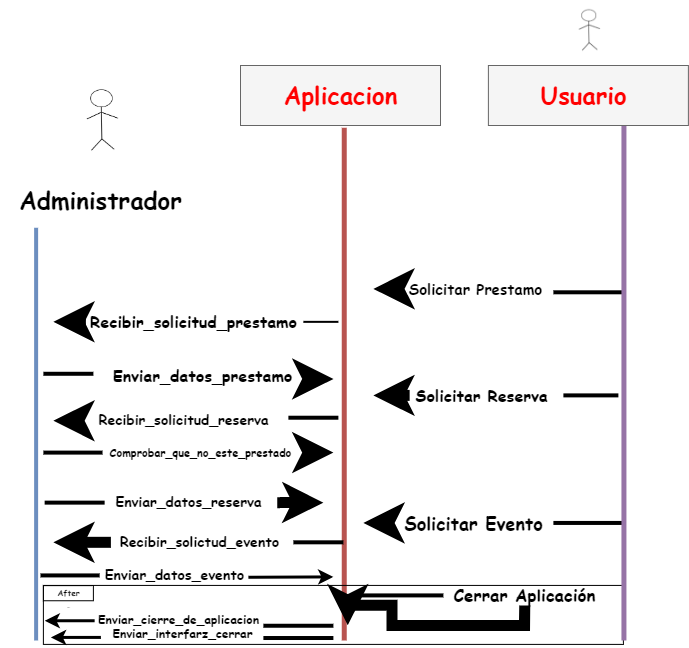

The diagram above was exported from draw.io. Its source (the exported page's mxGraphModel, read from the mxfile embedded in the PNG):
<mxGraphModel dx="828" dy="452" grid="1" gridSize="10" guides="1" tooltips="1" connect="1" arrows="1" fold="1" page="1" pageScale="1" pageWidth="690" pageHeight="980" math="0" shadow="0">
  <root>
    <mxCell id="0" />
    <mxCell id="1" parent="0" />
    <mxCell id="eCgr92LxNDHzvJD61BGF-10" value="" style="line;strokeWidth=5;direction=south;html=1;fontFamily=Comic Sans MS;fontSize=16;fillColor=#f8cecc;strokeColor=#b85450;" parent="1" vertex="1">
      <mxGeometry x="311.55" y="127.26" width="64.4" height="512.74" as="geometry" />
    </mxCell>
    <mxCell id="HFt3pol9dlCPB8xYroD3-1" value="" style="line;strokeWidth=4;html=1;perimeter=backbonePerimeter;points=[];outlineConnect=0;fontFamily=Comic Sans MS;fontSize=14;fontColor=#000000;fillColor=none;" parent="1" vertex="1">
      <mxGeometry x="552.89" y="280.25" width="70" height="23.1" as="geometry" />
    </mxCell>
    <mxCell id="HFt3pol9dlCPB8xYroD3-2" style="edgeStyle=orthogonalEdgeStyle;rounded=0;orthogonalLoop=1;jettySize=auto;html=1;exitX=0;exitY=0.5;exitDx=0;exitDy=0;entryX=0.658;entryY=0.092;entryDx=0;entryDy=0;entryPerimeter=0;fontFamily=Comic Sans MS;fontSize=11;fontColor=#000000;strokeColor=#000000;strokeWidth=11;" parent="1" source="HFt3pol9dlCPB8xYroD3-3" edge="1">
      <mxGeometry relative="1" as="geometry">
        <mxPoint x="372.91520000000025" y="287.9899999999998" as="targetPoint" />
      </mxGeometry>
    </mxCell>
    <mxCell id="HFt3pol9dlCPB8xYroD3-3" value="Solicitar Prestamo" style="text;html=1;strokeColor=none;fillColor=none;align=center;verticalAlign=middle;whiteSpace=wrap;rounded=0;fontFamily=Comic Sans MS;fontSize=15;fontColor=#000000;fontStyle=1" parent="1" vertex="1">
      <mxGeometry x="397.89" y="273.35" width="155" height="30" as="geometry" />
    </mxCell>
    <mxCell id="HFt3pol9dlCPB8xYroD3-4" value="" style="line;strokeWidth=2;html=1;fontFamily=Comic Sans MS;fontSize=14;fontColor=#000000;fillColor=none;" parent="1" vertex="1">
      <mxGeometry x="302.89" y="320.25" width="35" height="2.19" as="geometry" />
    </mxCell>
    <mxCell id="HFt3pol9dlCPB8xYroD3-5" style="edgeStyle=orthogonalEdgeStyle;rounded=0;orthogonalLoop=1;jettySize=auto;html=1;exitX=0;exitY=0.5;exitDx=0;exitDy=0;fontFamily=Comic Sans MS;fontSize=16;fontColor=#000000;strokeColor=#000000;strokeWidth=11;" parent="1" source="HFt3pol9dlCPB8xYroD3-6" edge="1">
      <mxGeometry relative="1" as="geometry">
        <mxPoint x="52.89" y="321.34000000000015" as="targetPoint" />
      </mxGeometry>
    </mxCell>
    <mxCell id="HFt3pol9dlCPB8xYroD3-6" value="Recibir_solicitud_prestamo" style="text;strokeColor=none;fillColor=none;html=1;fontSize=16;fontStyle=1;verticalAlign=middle;align=center;fontFamily=Comic Sans MS;fontColor=#000000;" parent="1" vertex="1">
      <mxGeometry x="85.39" y="307.8900000000001" width="215" height="26.9" as="geometry" />
    </mxCell>
    <mxCell id="HFt3pol9dlCPB8xYroD3-7" value="" style="line;strokeWidth=4;html=1;perimeter=backbonePerimeter;points=[];outlineConnect=0;fontFamily=Comic Sans MS;fontSize=15;fontColor=#000000;fillColor=none;" parent="1" vertex="1">
      <mxGeometry x="42.89" y="360.25" width="50" height="26.06" as="geometry" />
    </mxCell>
    <mxCell id="HFt3pol9dlCPB8xYroD3-8" style="edgeStyle=orthogonalEdgeStyle;rounded=0;orthogonalLoop=1;jettySize=auto;html=1;exitX=1;exitY=0.75;exitDx=0;exitDy=0;entryX=0.746;entryY=0.714;entryDx=0;entryDy=0;entryPerimeter=0;fontFamily=Comic Sans MS;fontSize=11;fontColor=#000000;strokeColor=#000000;strokeWidth=11;" parent="1" source="HFt3pol9dlCPB8xYroD3-9" edge="1">
      <mxGeometry relative="1" as="geometry">
        <mxPoint x="332.8584000000002" y="378.6299999999999" as="targetPoint" />
      </mxGeometry>
    </mxCell>
    <mxCell id="HFt3pol9dlCPB8xYroD3-9" value="&lt;font style=&quot;font-size: 16px;&quot;&gt;Enviar_datos_prestamo&lt;/font&gt;" style="text;strokeColor=none;fillColor=none;html=1;fontSize=24;fontStyle=1;verticalAlign=middle;align=center;fontFamily=Comic Sans MS;fontColor=#000000;" parent="1" vertex="1">
      <mxGeometry x="100.39" y="363.28" width="202.5" height="20.25" as="geometry" />
    </mxCell>
    <mxCell id="HFt3pol9dlCPB8xYroD3-10" value="" style="line;strokeWidth=4;html=1;perimeter=backbonePerimeter;points=[];outlineConnect=0;fontFamily=Comic Sans MS;fontSize=16;fontColor=#000000;fillColor=none;" parent="1" vertex="1">
      <mxGeometry x="562.89" y="393.16999999999996" width="55" height="3.44" as="geometry" />
    </mxCell>
    <mxCell id="HFt3pol9dlCPB8xYroD3-11" style="edgeStyle=orthogonalEdgeStyle;rounded=0;orthogonalLoop=1;jettySize=auto;html=1;exitX=0;exitY=0.5;exitDx=0;exitDy=0;entryX=0.761;entryY=0.092;entryDx=0;entryDy=0;entryPerimeter=0;fontFamily=Comic Sans MS;fontSize=11;fontColor=#000000;strokeColor=#000000;strokeWidth=11;" parent="1" source="HFt3pol9dlCPB8xYroD3-12" edge="1">
      <mxGeometry relative="1" as="geometry">
        <mxPoint x="372.91520000000025" y="394.0799999999997" as="targetPoint" />
      </mxGeometry>
    </mxCell>
    <mxCell id="HFt3pol9dlCPB8xYroD3-12" value="Solicitar Reserva" style="text;strokeColor=none;fillColor=none;html=1;fontSize=16;fontStyle=1;verticalAlign=middle;align=center;fontFamily=Comic Sans MS;fontColor=#000000;" parent="1" vertex="1">
      <mxGeometry x="409.14" y="386.31000000000006" width="143.75" height="17.16" as="geometry" />
    </mxCell>
    <mxCell id="HFt3pol9dlCPB8xYroD3-13" value="" style="line;strokeWidth=4;html=1;perimeter=backbonePerimeter;points=[];outlineConnect=0;fontFamily=Comic Sans MS;fontSize=15;fontColor=#000000;fillColor=none;" parent="1" vertex="1">
      <mxGeometry x="287.89" y="404.19000000000005" width="50" height="26.06" as="geometry" />
    </mxCell>
    <mxCell id="HFt3pol9dlCPB8xYroD3-14" style="edgeStyle=orthogonalEdgeStyle;rounded=0;orthogonalLoop=1;jettySize=auto;html=1;exitX=0;exitY=0.5;exitDx=0;exitDy=0;fontFamily=Comic Sans MS;fontSize=11;fontColor=#000000;strokeColor=#000000;strokeWidth=11;" parent="1" source="HFt3pol9dlCPB8xYroD3-15" edge="1">
      <mxGeometry relative="1" as="geometry">
        <mxPoint x="52.89" y="420.25" as="targetPoint" />
      </mxGeometry>
    </mxCell>
    <mxCell id="HFt3pol9dlCPB8xYroD3-15" value="&lt;font style=&quot;font-size: 14px;&quot;&gt;Recibir_solicitud_reserva&lt;/font&gt;" style="text;strokeColor=none;fillColor=none;html=1;fontSize=14;fontStyle=1;verticalAlign=middle;align=center;fontFamily=Comic Sans MS;fontColor=#000000;" parent="1" vertex="1">
      <mxGeometry x="82.89" y="410.2499999999999" width="200" height="20" as="geometry" />
    </mxCell>
    <mxCell id="HFt3pol9dlCPB8xYroD3-16" value="" style="line;strokeWidth=4;html=1;perimeter=backbonePerimeter;points=[];outlineConnect=0;fontFamily=Comic Sans MS;fontSize=14;fontColor=#000000;fillColor=none;" parent="1" vertex="1">
      <mxGeometry x="44.14" y="500.25" width="60" height="3.75" as="geometry" />
    </mxCell>
    <mxCell id="HFt3pol9dlCPB8xYroD3-17" style="edgeStyle=orthogonalEdgeStyle;rounded=0;orthogonalLoop=1;jettySize=auto;html=1;exitX=1;exitY=0.5;exitDx=0;exitDy=0;entryX=0.866;entryY=0.869;entryDx=0;entryDy=0;entryPerimeter=0;fontFamily=Comic Sans MS;fontSize=11;fontColor=#000000;strokeColor=#000000;strokeWidth=11;" parent="1" source="HFt3pol9dlCPB8xYroD3-18" edge="1">
      <mxGeometry relative="1" as="geometry">
        <mxPoint x="322.8764000000002" y="502.23" as="targetPoint" />
      </mxGeometry>
    </mxCell>
    <mxCell id="HFt3pol9dlCPB8xYroD3-18" value="&lt;font style=&quot;font-size: 14px;&quot;&gt;Enviar_datos_reserva&lt;/font&gt;" style="text;strokeColor=none;fillColor=none;html=1;fontSize=14;fontStyle=1;verticalAlign=middle;align=center;fontFamily=Comic Sans MS;fontColor=#000000;" parent="1" vertex="1">
      <mxGeometry x="99.14" y="492.1300000000001" width="177.5" height="20" as="geometry" />
    </mxCell>
    <mxCell id="HFt3pol9dlCPB8xYroD3-19" value="" style="line;strokeWidth=4;html=1;perimeter=backbonePerimeter;points=[];outlineConnect=0;fontFamily=Comic Sans MS;fontSize=14;fontColor=#000000;fillColor=none;" parent="1" vertex="1">
      <mxGeometry x="552.89" y="520.25" width="70" height="4.38" as="geometry" />
    </mxCell>
    <mxCell id="HFt3pol9dlCPB8xYroD3-20" style="edgeStyle=orthogonalEdgeStyle;rounded=0;orthogonalLoop=1;jettySize=auto;html=1;exitX=0;exitY=0.5;exitDx=0;exitDy=0;entryX=0.885;entryY=0.248;entryDx=0;entryDy=0;entryPerimeter=0;fontFamily=Comic Sans MS;fontSize=11;fontColor=#000000;strokeColor=#000000;strokeWidth=11;" parent="1" source="HFt3pol9dlCPB8xYroD3-21" edge="1">
      <mxGeometry relative="1" as="geometry">
        <mxPoint x="362.86880000000053" y="521.8" as="targetPoint" />
      </mxGeometry>
    </mxCell>
    <mxCell id="HFt3pol9dlCPB8xYroD3-21" value="&lt;font style=&quot;font-size: 18px;&quot;&gt;Solicitar Evento&lt;/font&gt;" style="text;strokeColor=none;fillColor=none;html=1;fontSize=16;fontStyle=1;verticalAlign=middle;align=center;fontFamily=Comic Sans MS;fontColor=#000000;" parent="1" vertex="1">
      <mxGeometry x="392.89" y="513.8599999999999" width="160" height="17.16" as="geometry" />
    </mxCell>
    <mxCell id="HFt3pol9dlCPB8xYroD3-22" value="" style="line;strokeWidth=4;html=1;perimeter=backbonePerimeter;points=[];outlineConnect=0;fontFamily=Comic Sans MS;fontSize=18;fontColor=#000000;fillColor=none;" parent="1" vertex="1">
      <mxGeometry x="292.89" y="540.25" width="50" height="3.13" as="geometry" />
    </mxCell>
    <mxCell id="HFt3pol9dlCPB8xYroD3-23" style="edgeStyle=orthogonalEdgeStyle;rounded=0;orthogonalLoop=1;jettySize=auto;html=1;exitX=0;exitY=0.5;exitDx=0;exitDy=0;fontFamily=Comic Sans MS;fontSize=18;fontColor=#000000;strokeColor=#000000;strokeWidth=11;" parent="1" source="HFt3pol9dlCPB8xYroD3-24" edge="1">
      <mxGeometry relative="1" as="geometry">
        <mxPoint x="52.89" y="541.8200000000002" as="targetPoint" />
      </mxGeometry>
    </mxCell>
    <mxCell id="HFt3pol9dlCPB8xYroD3-24" value="&lt;font style=&quot;font-size: 14px;&quot;&gt;Recibir_solictud_evento&lt;/font&gt;" style="text;strokeColor=none;fillColor=none;html=1;fontSize=14;fontStyle=1;verticalAlign=middle;align=center;fontFamily=Comic Sans MS;fontColor=#000000;" parent="1" vertex="1">
      <mxGeometry x="110.39" y="531.8199999999999" width="177.5" height="20" as="geometry" />
    </mxCell>
    <mxCell id="HFt3pol9dlCPB8xYroD3-25" value="" style="line;strokeWidth=4;html=1;perimeter=backbonePerimeter;points=[];outlineConnect=0;fontFamily=Comic Sans MS;fontSize=18;fontColor=#000000;fillColor=none;" parent="1" vertex="1">
      <mxGeometry x="40" y="573.0699999999999" width="59.14" height="3.7" as="geometry" />
    </mxCell>
    <mxCell id="HFt3pol9dlCPB8xYroD3-26" value="&lt;font style=&quot;font-size: 14px;&quot;&gt;Enviar_datos_evento&lt;/font&gt;" style="text;strokeColor=none;fillColor=none;html=1;fontSize=14;fontStyle=1;verticalAlign=middle;align=center;fontFamily=Comic Sans MS;fontColor=#000000;" parent="1" vertex="1">
      <mxGeometry x="85.39" y="564.9199999999998" width="177.5" height="20" as="geometry" />
    </mxCell>
    <mxCell id="HFt3pol9dlCPB8xYroD3-27" value="" style="line;strokeWidth=4;html=1;perimeter=backbonePerimeter;points=[];outlineConnect=0;fontFamily=Comic Sans MS;fontSize=18;fontColor=#000000;fillColor=none;" parent="1" vertex="1">
      <mxGeometry x="42.89" y="450.25" width="59.14" height="3.7" as="geometry" />
    </mxCell>
    <mxCell id="HFt3pol9dlCPB8xYroD3-28" style="edgeStyle=orthogonalEdgeStyle;rounded=0;orthogonalLoop=1;jettySize=auto;html=1;exitX=1;exitY=0.5;exitDx=0;exitDy=0;entryX=0.817;entryY=0.714;entryDx=0;entryDy=0;entryPerimeter=0;fontFamily=Comic Sans MS;fontSize=11;fontColor=#000000;strokeColor=#000000;strokeWidth=11;" parent="1" source="HFt3pol9dlCPB8xYroD3-29" edge="1">
      <mxGeometry relative="1" as="geometry">
        <mxPoint x="332.8584000000002" y="451.76" as="targetPoint" />
      </mxGeometry>
    </mxCell>
    <mxCell id="HFt3pol9dlCPB8xYroD3-29" value="Comprobar_que_no_este_prestado" style="text;strokeColor=none;fillColor=none;html=1;fontSize=11;fontStyle=1;verticalAlign=middle;align=center;fontFamily=Comic Sans MS;fontColor=#000000;" parent="1" vertex="1">
      <mxGeometry x="90.39" y="432.1" width="220" height="40" as="geometry" />
    </mxCell>
    <mxCell id="HFt3pol9dlCPB8xYroD3-30" value="" style="line;strokeWidth=4;html=1;perimeter=backbonePerimeter;points=[];outlineConnect=0;fontFamily=Comic Sans MS;fontSize=11;fontColor=#000000;fillColor=none;" parent="1" vertex="1">
      <mxGeometry x="352.89" y="592.0999999999999" width="90" height="5.63" as="geometry" />
    </mxCell>
    <mxCell id="HFt3pol9dlCPB8xYroD3-31" style="edgeStyle=orthogonalEdgeStyle;rounded=0;orthogonalLoop=1;jettySize=auto;html=1;exitX=0.5;exitY=1;exitDx=0;exitDy=0;entryX=0.985;entryY=0.49;entryDx=0;entryDy=0;entryPerimeter=0;fontFamily=Comic Sans MS;fontSize=17;fontColor=#000000;strokeColor=#000000;strokeWidth=11;" parent="1" source="HFt3pol9dlCPB8xYroD3-32" edge="1">
      <mxGeometry relative="1" as="geometry">
        <mxPoint x="347.28400000000045" y="624.8" as="targetPoint" />
      </mxGeometry>
    </mxCell>
    <mxCell id="HFt3pol9dlCPB8xYroD3-32" value="&lt;font style=&quot;font-size: 17px;&quot;&gt;Cerrar Aplicación&lt;/font&gt;" style="text;strokeColor=none;fillColor=none;html=1;fontSize=14;fontStyle=1;verticalAlign=middle;align=center;fontFamily=Comic Sans MS;fontColor=#000000;" parent="1" vertex="1">
      <mxGeometry x="435.39" y="584.9199999999998" width="177.5" height="20" as="geometry" />
    </mxCell>
    <mxCell id="HFt3pol9dlCPB8xYroD3-33" value="" style="line;strokeWidth=4;html=1;perimeter=backbonePerimeter;points=[];outlineConnect=0;fontFamily=Comic Sans MS;fontSize=17;fontColor=#000000;fillColor=none;" parent="1" vertex="1">
      <mxGeometry x="262.89" y="620.25" width="70" height="10" as="geometry" />
    </mxCell>
    <mxCell id="HFt3pol9dlCPB8xYroD3-34" value="&lt;font style=&quot;font-size: 12px;&quot;&gt;Enviar_cierre_de_aplicacion&lt;/font&gt;" style="text;strokeColor=none;fillColor=none;html=1;fontSize=24;fontStyle=1;verticalAlign=middle;align=center;fontFamily=Comic Sans MS;fontColor=#000000;" parent="1" vertex="1">
      <mxGeometry x="92.89" y="597.73" width="170" height="34.78" as="geometry" />
    </mxCell>
    <mxCell id="HFt3pol9dlCPB8xYroD3-35" value="" style="line;strokeWidth=4;html=1;perimeter=backbonePerimeter;points=[];outlineConnect=0;fontFamily=Comic Sans MS;fontSize=17;fontColor=#000000;fillColor=none;" parent="1" vertex="1">
      <mxGeometry x="262.89" y="632.51" width="70" height="10" as="geometry" />
    </mxCell>
    <mxCell id="HFt3pol9dlCPB8xYroD3-36" value="&lt;font style=&quot;font-size: 12px;&quot;&gt;Enviar_interfarz_cerrar&lt;/font&gt;" style="text;strokeColor=none;fillColor=none;html=1;fontSize=24;fontStyle=1;verticalAlign=middle;align=center;fontFamily=Comic Sans MS;fontColor=#000000;strokeWidth=9;" parent="1" vertex="1">
      <mxGeometry x="115.39" y="615.4000000000001" width="132.5" height="27.11" as="geometry" />
    </mxCell>
    <mxCell id="HFt3pol9dlCPB8xYroD3-37" value="" style="edgeStyle=segmentEdgeStyle;endArrow=classic;html=1;rounded=0;fontFamily=Comic Sans MS;fontSize=1;fontColor=#000000;strokeColor=#000000;strokeWidth=3;" parent="1" edge="1">
      <mxGeometry width="50" height="50" relative="1" as="geometry">
        <mxPoint x="100.39" y="636.9200000000001" as="sourcePoint" />
        <mxPoint x="50.39" y="636.9200000000001" as="targetPoint" />
      </mxGeometry>
    </mxCell>
    <mxCell id="HFt3pol9dlCPB8xYroD3-38" value="" style="verticalLabelPosition=bottom;verticalAlign=top;html=1;shape=mxgraph.basic.rect;fillColor2=none;strokeWidth=1;size=20;indent=5;fontFamily=Comic Sans MS;fontSize=1;fontColor=#000000;fillColor=none;" parent="1" vertex="1">
      <mxGeometry x="42.89" y="584.9200000000001" width="580" height="58.98" as="geometry" />
    </mxCell>
    <mxCell id="HFt3pol9dlCPB8xYroD3-39" value="After" style="verticalLabelPosition=bottom;verticalAlign=top;html=1;shape=mxgraph.basic.rect;fillColor2=none;strokeWidth=1;size=20;indent=5;fontFamily=Comic Sans MS;fontSize=1;fontColor=#000000;fillColor=none;" parent="1" vertex="1">
      <mxGeometry x="42.89" y="585.1199999999999" width="50" height="15.13" as="geometry" />
    </mxCell>
    <mxCell id="HFt3pol9dlCPB8xYroD3-40" value="&lt;font style=&quot;font-size: 8px;&quot;&gt;After&lt;/font&gt;" style="text;strokeColor=none;fillColor=none;html=1;fontSize=24;fontStyle=1;verticalAlign=middle;align=center;fontFamily=Comic Sans MS;fontColor=#000000;" parent="1" vertex="1">
      <mxGeometry x="45.39" y="573.0699999999999" width="45" height="27.48" as="geometry" />
    </mxCell>
    <mxCell id="HFt3pol9dlCPB8xYroD3-41" value="" style="endArrow=classic;html=1;rounded=0;fontFamily=Comic Sans MS;fontSize=18;fontColor=#000000;strokeColor=#000000;strokeWidth=3;" parent="1" edge="1">
      <mxGeometry width="50" height="50" relative="1" as="geometry">
        <mxPoint x="94.14" y="620.25" as="sourcePoint" />
        <mxPoint x="44.14" y="620.25" as="targetPoint" />
      </mxGeometry>
    </mxCell>
    <mxCell id="HFt3pol9dlCPB8xYroD3-42" value="" style="endArrow=classic;html=1;rounded=0;fontFamily=Comic Sans MS;fontSize=8;fontColor=#000000;strokeColor=#000000;strokeWidth=3;entryX=0.938;entryY=0.714;entryDx=0;entryDy=0;entryPerimeter=0;" parent="1" edge="1">
      <mxGeometry width="50" height="50" relative="1" as="geometry">
        <mxPoint x="247.89" y="576.77" as="sourcePoint" />
        <mxPoint x="332.8584000000002" y="576.3899999999999" as="targetPoint" />
      </mxGeometry>
    </mxCell>
    <mxCell id="eCgr92LxNDHzvJD61BGF-1" value="" style="line;strokeWidth=5;direction=south;html=1;fontFamily=Comic Sans MS;fontSize=14;fillColor=#e1d5e7;strokeColor=#9673a6;" parent="1" vertex="1">
      <mxGeometry x="591.56" y="125" width="63.77" height="515" as="geometry" />
    </mxCell>
    <mxCell id="eCgr92LxNDHzvJD61BGF-2" value="" style="shape=image;verticalLabelPosition=bottom;labelBackgroundColor=default;verticalAlign=top;aspect=fixed;imageAspect=0;image=https://www.mundo.com/fotos/201706/presentacion-de-mi-historia-segundo-acto-4-728.jpg;" parent="1" vertex="1">
      <mxGeometry x="40" y="75" width="120" height="90" as="geometry" />
    </mxCell>
    <mxCell id="eCgr92LxNDHzvJD61BGF-3" value="" style="verticalLabelPosition=bottom;verticalAlign=top;html=1;shape=mxgraph.basic.rect;fillColor2=none;strokeWidth=1;size=20;indent=5;fontFamily=Comic Sans MS;fontSize=68;fillColor=#f5f5f5;fontColor=#333333;strokeColor=#666666;" parent="1" vertex="1">
      <mxGeometry x="240" y="65" width="200" height="60" as="geometry" />
    </mxCell>
    <mxCell id="eCgr92LxNDHzvJD61BGF-4" value="Aplicacion" style="text;strokeColor=none;fillColor=none;html=1;fontSize=24;fontStyle=1;verticalAlign=middle;align=center;fontFamily=Comic Sans MS;fontColor=#FF0000;" parent="1" vertex="1">
      <mxGeometry x="265" y="75" width="150" height="40" as="geometry" />
    </mxCell>
    <mxCell id="eCgr92LxNDHzvJD61BGF-5" value="" style="verticalLabelPosition=bottom;verticalAlign=top;html=1;shape=mxgraph.basic.rect;fillColor2=none;strokeWidth=1;size=20;indent=5;fontFamily=Comic Sans MS;fontSize=68;fillColor=#f5f5f5;fontColor=#333333;strokeColor=#666666;" parent="1" vertex="1">
      <mxGeometry x="487.89" y="65" width="200" height="60" as="geometry" />
    </mxCell>
    <mxCell id="eCgr92LxNDHzvJD61BGF-6" value="Usuario" style="text;strokeColor=none;fillColor=none;html=1;fontSize=24;fontStyle=1;verticalAlign=middle;align=center;fontFamily=Comic Sans MS;fontColor=#FF0000;" parent="1" vertex="1">
      <mxGeometry x="507.89" y="75" width="150" height="40" as="geometry" />
    </mxCell>
    <mxCell id="eCgr92LxNDHzvJD61BGF-7" value="" style="shape=image;verticalLabelPosition=bottom;labelBackgroundColor=default;verticalAlign=top;aspect=fixed;imageAspect=0;image=https://www.mundo.com/fotos/201706/presentacion-de-mi-historia-segundo-acto-4-728.jpg;" parent="1" vertex="1">
      <mxGeometry x="547.89" width="80" height="60" as="geometry" />
    </mxCell>
    <mxCell id="eCgr92LxNDHzvJD61BGF-8" value="Administrador" style="text;strokeColor=none;fillColor=none;html=1;fontSize=24;fontStyle=1;verticalAlign=middle;align=center;fontFamily=Comic Sans MS;" parent="1" vertex="1">
      <mxGeometry y="175" width="200" height="50" as="geometry" />
    </mxCell>
    <mxCell id="eCgr92LxNDHzvJD61BGF-9" value="" style="line;strokeWidth=4;direction=south;html=1;perimeter=backbonePerimeter;points=[];outlineConnect=0;fontFamily=Comic Sans MS;fontSize=21;fillColor=#dae8fc;strokeColor=#6c8ebf;" parent="1" vertex="1">
      <mxGeometry x="30" y="227.26" width="11.23" height="412.74" as="geometry" />
    </mxCell>
  </root>
</mxGraphModel>